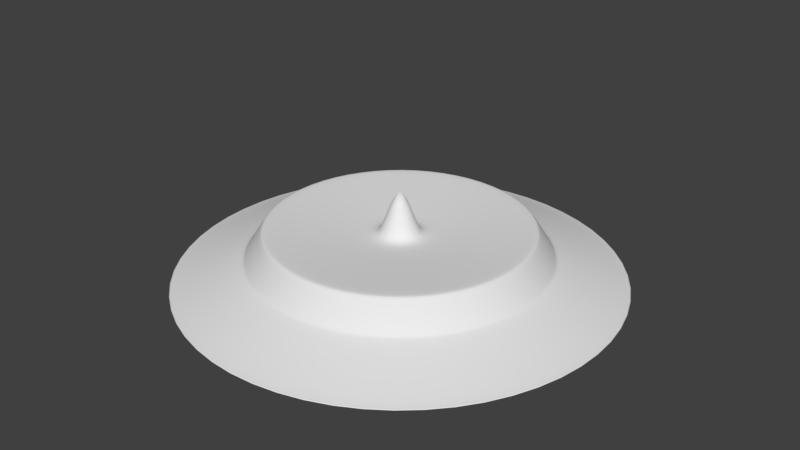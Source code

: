 # Source: peonzapinchos_top.blend  (saved by Blender 2.78.0; exported with 4.5.12 LTS)
import bpy
from mathutils import Matrix  # noqa: F401  (used for matrix-valued properties, if any)

bpy.ops.wm.read_factory_settings(use_empty=True)
scene = bpy.context.scene
scene.name = 'Scene'

# ---- collections
col_collection_1 = bpy.data.collections.new('Collection 1'); scene.collection.children.link(col_collection_1)

# ---- world
world_world = bpy.data.worlds.new('World'); scene.world = world_world
world_world.color = (0.05088, 0.05088, 0.05088)
world_world.use_sun_shadow = False
world_world.sun_shadow_jitter_overblur = 0.0
world_world.cycles.sampling_method = 'MANUAL'

# ---- meshes
me_cone_002 = bpy.data.meshes.new('Cone.002')
me_cone_002.from_pydata([(-7.527e-08, 0.8779, -0.1488), (0.3809, 0.791, -0.1488), (0.6864, 0.5474, -0.1488), (0.8559, 0.1953, -0.1488), (0.8559, -0.1953, -0.1488), (0.6864, -0.5474, -0.1488), (0.3809, -0.791, -0.1488), (5.729e-08, -0.8779, -0.1488), (-8.506e-08, 1.0, 0.03982), (-0.3809, -0.791, -0.1488), (-0.6864, -0.5474, -0.1488), (-0.8559, -0.1953, -0.1488), (-0.8559, 0.1953, -0.1488), (-0.6864, 0.5474, -0.1488), (-0.3809, 0.791, -0.1488), (0.4339, 0.901, 0.03982), (0.7818, 0.6235, 0.03982), (0.9749, 0.2225, 0.03982), (0.9749, -0.2225, 0.03982), (0.7818, -0.6235, 0.03982), (0.4339, -0.901, 0.03982), (6.594e-08, -1.0, 0.03982), (-0.4339, -0.901, 0.03982), (-0.7818, -0.6235, 0.03982), (-0.9749, -0.2225, 0.03982), (-0.9749, 0.2225, 0.03982), (-0.7818, 0.6235, 0.03982), (-0.4339, 0.901, 0.03982), (-0.05574, -0.1157, -0.09654), (3.228e-09, -0.1285, -0.09654), (-0.1253, 0.02859, -0.09654), (-0.1253, -0.02859, -0.09654), (-5.711e-08, -3.314e-08, -0.4951), (-0.05574, 0.1157, -0.09654), (0.1004, 0.0801, -0.09654), (0.05574, 0.1157, -0.09654), (0.1004, -0.0801, -0.09654), (0.1253, -0.02859, -0.09654), (0.05574, -0.1157, -0.09654), (-0.1004, -0.0801, -0.09654), (-0.1004, 0.0801, -0.09654), (-1.617e-08, 0.1285, -0.09654), (0.1253, 0.02859, -0.09654), (0.07222, 0.15, -0.09918), (0.1301, -0.1038, -0.09918), (-1.917e-08, 0.1664, -0.09918), (0.1623, -0.03704, -0.09918), (-0.1301, -0.1038, -0.09918), (-0.07222, 0.15, -0.09918), (5.967e-09, -0.1664, -0.09918), (-0.07222, -0.15, -0.09918), (0.1301, 0.1038, -0.09918), (-0.1301, 0.1038, -0.09918), (0.07222, -0.15, -0.09918), (-0.1623, -0.03704, -0.09918), (0.1623, 0.03704, -0.09918), (-0.1623, 0.03704, -0.09918), (-7.217e-08, 0.8386, -0.146), (0.8175, -0.1866, -0.146), (-0.6556, -0.5228, -0.146), (-0.3638, 0.7555, -0.146), (5.445e-08, -0.8386, -0.146), (0.6556, 0.5228, -0.146), (0.3638, -0.7555, -0.146), (-0.8175, -0.1866, -0.146), (0.8175, 0.1866, -0.146), (-0.8175, 0.1866, -0.146), (0.3638, 0.7555, -0.146), (0.6556, -0.5228, -0.146), (-0.3638, -0.7555, -0.146), (-0.6556, 0.5228, -0.146), (0.8711, -0.1988, -0.1246), (0.8711, 0.1988, -0.1246), (-0.8711, 0.1988, -0.1246), (-0.8711, -0.1988, -0.1246), (0.3877, 0.8051, -0.1246), (-7.652e-08, 0.8935, -0.1246), (-0.3877, -0.8051, -0.1246), (5.84e-08, -0.8935, -0.1246), (0.6986, -0.5571, -0.1246), (-0.6986, 0.5571, -0.1246), (0.6986, 0.5571, -0.1246), (-0.6986, -0.5571, -0.1246), (0.3877, -0.8051, -0.1246), (-0.3877, 0.8051, -0.1246), (0.9583, -0.2187, 0.01353), (-0.9583, 0.2187, 0.01353), (0.4265, 0.8856, 0.01353), (-0.4265, -0.8856, 0.01353), (0.7685, -0.6129, 0.01353), (-0.7685, 0.6129, 0.01353), (0.7685, 0.6129, 0.01353), (-0.7685, -0.6129, 0.01353), (0.4265, -0.8856, 0.01353), (-0.4265, 0.8856, 0.01353), (0.9583, 0.2187, 0.01353), (-0.9583, -0.2187, 0.01353), (-8.369e-08, 0.983, 0.01353), (6.473e-08, -0.983, 0.01353), (6.732e-08, -1.022, 0.04699), (0.4436, -0.9212, 0.04699), (0.7994, -0.6375, 0.04699), (-0.9968, -0.2275, 0.04699), (-0.7994, -0.6375, 0.04699), (0.7994, 0.6375, 0.04699), (0.4436, 0.9212, 0.04699), (-8.707e-08, 1.022, 0.04699), (-0.4436, 0.9212, 0.04699), (-0.7994, 0.6375, 0.04699), (0.9968, -0.2275, 0.04699), (-0.4436, -0.9212, 0.04699), (-0.9968, 0.2275, 0.04699), (0.9968, 0.2275, 0.04699), (9.279e-08, -1.438, 0.1795), (-1.402, -0.32, 0.1795), (1.124, 0.8966, 0.1795), (-1.243e-07, 1.438, 0.1795), (0.6239, -1.296, 0.1795), (1.124, -0.8966, 0.1795), (-1.124, -0.8966, 0.1795), (0.6239, 1.296, 0.1795), (-0.6239, 1.296, 0.1795), (-1.124, 0.8966, 0.1795), (1.402, -0.32, 0.1795), (-0.6239, -1.296, 0.1795), (-1.402, 0.32, 0.1795), (1.402, 0.32, 0.1795), (9.575e-08, -1.484, 0.1853), (-1.447, -0.3303, 0.1853), (1.16, 0.9254, 0.1853), (-1.284e-07, 1.484, 0.1853), (0.644, -1.337, 0.1853), (1.16, -0.9254, 0.1853), (-1.16, -0.9254, 0.1853), (0.644, 1.337, 0.1853), (-0.644, 1.337, 0.1853), (-1.16, 0.9254, 0.1853), (1.447, -0.3303, 0.1853), (-0.644, -1.337, 0.1853), (-1.447, 0.3303, 0.1853), (1.447, 0.3303, 0.1853), (9.575e-08, -1.484, 0.1853), (-1.447, -0.3303, 0.1853), (1.16, 0.9254, 0.1853), (-1.284e-07, 1.484, 0.1853), (0.644, -1.337, 0.1853), (1.16, -0.9254, 0.1853), (-1.16, -0.9254, 0.1853), (0.644, 1.337, 0.1853), (-0.644, 1.337, 0.1853), (-1.16, 0.9254, 0.1853), (1.447, -0.3303, 0.1853), (-0.644, -1.337, 0.1853), (-1.447, 0.3303, 0.1853), (1.447, 0.3303, 0.1853)], [], [(92, 23, 24, 96), (91, 16, 17, 95), (94, 27, 8, 97), (90, 26, 27, 94), (89, 19, 20, 93), (88, 22, 23, 92), (87, 15, 16, 91), (86, 25, 26, 90), (85, 18, 19, 89), (98, 21, 22, 88), (97, 8, 15, 87), (96, 24, 25, 86), (95, 17, 18, 85), (51, 34, 35, 43), (93, 20, 21, 98), (54, 31, 39, 47), (55, 42, 34, 51), (45, 41, 33, 48), (48, 33, 40, 52), (53, 38, 36, 44), (47, 39, 28, 50), (41, 32, 33), (49, 29, 38, 53), (46, 37, 42, 55), (56, 30, 31, 54), (43, 35, 41, 45), (50, 28, 29, 49), (44, 36, 37, 46), (52, 40, 30, 56), (28, 32, 29), (36, 32, 37), (35, 32, 41), (33, 32, 40), (37, 32, 42), (38, 32, 36), (40, 32, 30), (29, 32, 38), (42, 32, 34), (39, 32, 28), (31, 32, 39), (30, 32, 31), (34, 32, 35), (70, 52, 56, 66), (68, 44, 46, 58), (69, 50, 49, 61), (67, 43, 45, 57), (66, 56, 54, 64), (58, 46, 55, 65), (61, 49, 53, 63), (59, 47, 50, 69), (63, 53, 44, 68), (60, 48, 52, 70), (57, 45, 48, 60), (65, 55, 51, 62), (64, 54, 47, 59), (62, 51, 43, 67), (2, 62, 67, 1), (11, 64, 59, 10), (3, 65, 62, 2), (0, 57, 60, 14), (14, 60, 70, 13), (6, 63, 68, 5), (10, 59, 69, 9), (7, 61, 63, 6), (4, 58, 65, 3), (12, 66, 64, 11), (1, 67, 57, 0), (9, 69, 61, 7), (5, 68, 58, 4), (13, 70, 66, 12), (6, 83, 78, 7), (3, 72, 71, 4), (11, 74, 73, 12), (0, 76, 75, 1), (7, 78, 77, 9), (4, 71, 79, 5), (12, 73, 80, 13), (1, 75, 81, 2), (9, 77, 82, 10), (5, 79, 83, 6), (13, 80, 84, 14), (14, 84, 76, 0), (2, 81, 72, 3), (10, 82, 74, 11), (83, 93, 98, 78), (72, 95, 85, 71), (74, 96, 86, 73), (76, 97, 87, 75), (78, 98, 88, 77), (71, 85, 89, 79), (73, 86, 90, 80), (75, 87, 91, 81), (77, 88, 92, 82), (79, 89, 93, 83), (80, 90, 94, 84), (84, 94, 97, 76), (81, 91, 95, 72), (82, 92, 96, 74), (16, 104, 112, 17), (24, 102, 111, 25), (21, 99, 110, 22), (17, 112, 109, 18), (25, 111, 108, 26), (8, 106, 105, 15), (22, 110, 103, 23), (18, 109, 101, 19), (26, 108, 107, 27), (27, 107, 106, 8), (15, 105, 104, 16), (23, 103, 102, 24), (19, 101, 100, 20), (20, 100, 99, 21), (104, 115, 126, 112), (102, 114, 125, 111), (99, 113, 124, 110), (112, 126, 123, 109), (111, 125, 122, 108), (106, 116, 120, 105), (110, 124, 119, 103), (109, 123, 118, 101), (108, 122, 121, 107), (107, 121, 116, 106), (105, 120, 115, 104), (103, 119, 114, 102), (101, 118, 117, 100), (100, 117, 113, 99), (115, 129, 140, 126), (114, 128, 139, 125), (113, 127, 138, 124), (126, 140, 137, 123), (125, 139, 136, 122), (116, 130, 134, 120), (124, 138, 133, 119), (123, 137, 132, 118), (122, 136, 135, 121), (121, 135, 130, 116), (120, 134, 129, 115), (119, 133, 128, 114), (118, 132, 131, 117), (117, 131, 127, 113), (130, 135, 149, 144), (138, 127, 141, 152), (129, 134, 148, 143), (137, 140, 154, 151), (128, 133, 147, 142), (136, 139, 153, 150), (131, 132, 146, 145), (134, 130, 144, 148), (127, 131, 145, 141), (133, 138, 152, 147), (132, 137, 151, 146), (140, 129, 143, 154), (135, 136, 150, 149), (139, 128, 142, 153), (143, 148, 144, 149, 150, 153, 142, 147, 152, 141, 145, 146, 151, 154)])
me_cone_002.polygons.foreach_set('use_smooth', [True] * 155)
_uv = me_cone_002.uv_layers.new(name='UVMap')
_uv.uv.foreach_set('vector', [0.8922, 0.4454, 0.8922, 0.4439, 0.9134, 0.4465, 0.9131, 0.4479, 0.806, 0.5432, 0.8046, 0.5434, 0.8044, 0.522, 0.8059, 0.5222, 0.9638, 0.4831, 0.9651, 0.4823, 0.975, 0.5012, 0.9735, 0.5018, 0.95, 0.4674, 0.951, 0.4662, 0.9651, 0.4823, 0.9638, 0.4831, 0.8206, 0.4831, 0.8193, 0.4823, 0.8335, 0.4662, 0.8345, 0.4674, 0.8714, 0.4479, 0.871, 0.4465, 0.8922, 0.4439, 0.8922, 0.4454, 0.9785, 0.5222, 0.98, 0.522, 0.9799, 0.5434, 0.9784, 0.5432, 0.9327, 0.4554, 0.9334, 0.4541, 0.951, 0.4662, 0.95, 0.4674, 0.8109, 0.5018, 0.8095, 0.5012, 0.8193, 0.4823, 0.8206, 0.4831, 0.8517, 0.4554, 0.851, 0.4541, 0.871, 0.4465, 0.8714, 0.4479, 0.9735, 0.5018, 0.975, 0.5012, 0.98, 0.522, 0.9785, 0.5222, 0.9131, 0.4479, 0.9134, 0.4465, 0.9334, 0.4541, 0.9327, 0.4554, 0.8059, 0.5222, 0.8044, 0.522, 0.8095, 0.5012, 0.8109, 0.5018, 0.4431, 0.4223, 0.4419, 0.4209, 0.4436, 0.4188, 0.4453, 0.4195, 0.8345, 0.4674, 0.8335, 0.4662, 0.851, 0.4541, 0.8517, 0.4554, 0.4363, 0.4083, 0.4367, 0.4101, 0.4342, 0.4113, 0.4331, 0.4098, 0.4398, 0.4239, 0.4394, 0.4221, 0.4419, 0.421, 0.443, 0.4224, 0.4461, 0.4161, 0.4442, 0.4161, 0.4436, 0.4134, 0.4453, 0.4126, 0.4453, 0.4126, 0.4436, 0.4134, 0.4419, 0.4113, 0.443, 0.4098, 0.4308, 0.4195, 0.4325, 0.4188, 0.4342, 0.4209, 0.433, 0.4223, 0.4331, 0.4098, 0.4342, 0.4113, 0.4325, 0.4134, 0.4308, 0.4126, 0.8256, 0.1694, 0.8442, 0.1494, 0.8285, 0.1718, 0.43, 0.4161, 0.4319, 0.4161, 0.4325, 0.4188, 0.4308, 0.4195, 0.4362, 0.4239, 0.4366, 0.4221, 0.4394, 0.4221, 0.4398, 0.4239, 0.4398, 0.4083, 0.4394, 0.4101, 0.4367, 0.4101, 0.4363, 0.4083, 0.4453, 0.4195, 0.4436, 0.4188, 0.4442, 0.4161, 0.4461, 0.4161, 0.4308, 0.4126, 0.4325, 0.4134, 0.4319, 0.4161, 0.43, 0.4161, 0.433, 0.4223, 0.4342, 0.4209, 0.4366, 0.4221, 0.4362, 0.4239, 0.443, 0.4098, 0.4419, 0.4113, 0.4394, 0.4101, 0.4398, 0.4083, 0.8461, 0.1767, 0.8442, 0.1494, 0.8498, 0.1762, 0.8568, 0.1737, 0.8442, 0.1494, 0.86, 0.1718, 0.823, 0.1667, 0.8442, 0.1494, 0.8256, 0.1694, 0.8285, 0.1718, 0.8442, 0.1494, 0.8317, 0.1737, 0.86, 0.1718, 0.8442, 0.1494, 0.8629, 0.1694, 0.8534, 0.1752, 0.8442, 0.1494, 0.8568, 0.1737, 0.8317, 0.1737, 0.8442, 0.1494, 0.8351, 0.1752, 0.8498, 0.1762, 0.8442, 0.1494, 0.8534, 0.1752, 0.8629, 0.1694, 0.8442, 0.1494, 0.8655, 0.1667, 0.8424, 0.1767, 0.8442, 0.1494, 0.8461, 0.1767, 0.8387, 0.1762, 0.8442, 0.1494, 0.8424, 0.1767, 0.8351, 0.1752, 0.8442, 0.1494, 0.8387, 0.1762, 0.8209, 0.1636, 0.8442, 0.1494, 0.823, 0.1667, 0.6669, 0.6615, 0.6468, 0.6869, 0.6436, 0.6853, 0.6508, 0.6538, 0.6164, 0.7245, 0.6368, 0.6994, 0.64, 0.7009, 0.6325, 0.7324, 0.6055, 0.6755, 0.6346, 0.6896, 0.6338, 0.6931, 0.6014, 0.693, 0.6783, 0.7105, 0.649, 0.6966, 0.6498, 0.6931, 0.6822, 0.693, 0.6508, 0.6538, 0.6436, 0.6853, 0.64, 0.6853, 0.6328, 0.6538, 0.6325, 0.7324, 0.64, 0.7009, 0.6435, 0.701, 0.6505, 0.7326, 0.6014, 0.693, 0.6338, 0.6931, 0.6346, 0.6966, 0.6054, 0.7105, 0.6167, 0.6615, 0.6368, 0.6869, 0.6346, 0.6896, 0.6055, 0.6755, 0.6054, 0.7105, 0.6346, 0.6966, 0.6368, 0.6994, 0.6164, 0.7245, 0.6781, 0.6755, 0.649, 0.6896, 0.6468, 0.6869, 0.6669, 0.6615, 0.6822, 0.693, 0.6498, 0.6931, 0.649, 0.6896, 0.6781, 0.6755, 0.6505, 0.7326, 0.6435, 0.701, 0.6467, 0.6994, 0.6667, 0.7249, 0.6328, 0.6538, 0.64, 0.6853, 0.6368, 0.6869, 0.6167, 0.6615, 0.6672, 0.7245, 0.6468, 0.6994, 0.649, 0.6966, 0.6783, 0.7105, 0.0769, 0.9561, 0.0769, 0.9542, 0.09435, 0.9501, 0.09518, 0.9518, 0.09518, 0.8758, 0.09435, 0.8775, 0.0769, 0.8735, 0.0769, 0.8716, 0.058, 0.9517, 0.05884, 0.95, 0.07627, 0.9542, 0.07625, 0.9561, 0.1098, 0.9401, 0.1083, 0.9389, 0.1161, 0.9228, 0.1179, 0.9232, 0.1179, 0.9232, 0.1161, 0.9228, 0.1161, 0.9049, 0.1179, 0.9044, 0.03561, 0.9041, 0.03745, 0.9046, 0.03731, 0.9225, 0.03546, 0.9229, 0.0769, 0.8716, 0.0769, 0.8735, 0.05941, 0.8774, 0.05859, 0.8757, 0.04386, 0.8873, 0.04533, 0.8885, 0.03745, 0.9046, 0.03561, 0.9041, 0.04345, 0.9399, 0.04494, 0.9387, 0.05884, 0.95, 0.058, 0.9517, 0.1098, 0.8875, 0.1083, 0.8887, 0.09435, 0.8775, 0.09518, 0.8758, 0.09518, 0.9518, 0.09435, 0.9501, 0.1083, 0.9389, 0.1098, 0.9401, 0.05859, 0.8757, 0.05941, 0.8774, 0.04533, 0.8885, 0.04386, 0.8873, 0.03546, 0.9229, 0.03731, 0.9225, 0.04494, 0.9387, 0.04345, 0.9399, 0.1179, 0.9044, 0.1161, 0.9049, 0.1083, 0.8887, 0.1098, 0.8875, 0.8406, 0.4743, 0.8397, 0.4733, 0.8554, 0.4624, 0.8561, 0.4636, 0.8152, 0.5233, 0.8138, 0.5231, 0.8183, 0.5045, 0.8196, 0.505, 0.9108, 0.4569, 0.9112, 0.4556, 0.929, 0.4624, 0.9284, 0.4636, 0.9648, 0.505, 0.9661, 0.5045, 0.9706, 0.5231, 0.9693, 0.5233, 0.8561, 0.4636, 0.8554, 0.4624, 0.8733, 0.4556, 0.8736, 0.4569, 0.8196, 0.505, 0.8183, 0.5045, 0.8271, 0.4876, 0.8282, 0.4884, 0.9284, 0.4636, 0.929, 0.4624, 0.9447, 0.4733, 0.9438, 0.4743, 0.9693, 0.5233, 0.9706, 0.5231, 0.9705, 0.5422, 0.9692, 0.542, 0.8736, 0.4569, 0.8733, 0.4556, 0.8922, 0.4533, 0.8922, 0.4547, 0.8282, 0.4884, 0.8271, 0.4876, 0.8397, 0.4733, 0.8406, 0.4743, 0.9438, 0.4743, 0.9447, 0.4733, 0.9573, 0.4876, 0.9562, 0.4884, 0.9562, 0.4884, 0.9573, 0.4876, 0.9661, 0.5045, 0.9648, 0.505, 0.8153, 0.542, 0.8139, 0.5422, 0.8138, 0.5231, 0.8152, 0.5233, 0.8922, 0.4547, 0.8922, 0.4533, 0.9112, 0.4556, 0.9108, 0.4569, 0.8397, 0.4733, 0.8345, 0.4674, 0.8517, 0.4554, 0.8554, 0.4624, 0.8138, 0.5231, 0.8059, 0.5222, 0.8109, 0.5018, 0.8183, 0.5045, 0.9112, 0.4556, 0.9131, 0.4479, 0.9327, 0.4554, 0.929, 0.4624, 0.9661, 0.5045, 0.9735, 0.5018, 0.9785, 0.5222, 0.9706, 0.5231, 0.8554, 0.4624, 0.8517, 0.4554, 0.8714, 0.4479, 0.8733, 0.4556, 0.8183, 0.5045, 0.8109, 0.5018, 0.8206, 0.4831, 0.8271, 0.4876, 0.929, 0.4624, 0.9327, 0.4554, 0.95, 0.4674, 0.9447, 0.4733, 0.9706, 0.5231, 0.9785, 0.5222, 0.9784, 0.5432, 0.9705, 0.5422, 0.8733, 0.4556, 0.8714, 0.4479, 0.8922, 0.4454, 0.8922, 0.4533, 0.8271, 0.4876, 0.8206, 0.4831, 0.8345, 0.4674, 0.8397, 0.4733, 0.9447, 0.4733, 0.95, 0.4674, 0.9638, 0.4831, 0.9573, 0.4876, 0.9573, 0.4876, 0.9638, 0.4831, 0.9735, 0.5018, 0.9661, 0.5045, 0.8139, 0.5422, 0.806, 0.5432, 0.8059, 0.5222, 0.8138, 0.5231, 0.8922, 0.4533, 0.8922, 0.4454, 0.9131, 0.4479, 0.9112, 0.4556, 0.1601, 0.5885, 0.1612, 0.5889, 0.1492, 0.6072, 0.1484, 0.6063, 0.07261, 0.5403, 0.0717, 0.5397, 0.08818, 0.5253, 0.08873, 0.5263, 0.07261, 0.6006, 0.07171, 0.6013, 0.06265, 0.5814, 0.06376, 0.5812, 0.1484, 0.6063, 0.1492, 0.6072, 0.1308, 0.6189, 0.1304, 0.6178, 0.08873, 0.5263, 0.08818, 0.5253, 0.1091, 0.5191, 0.1092, 0.5202, 0.1484, 0.5346, 0.1492, 0.5338, 0.1612, 0.5521, 0.1601, 0.5525, 0.06376, 0.5812, 0.06265, 0.5814, 0.06265, 0.5596, 0.06376, 0.5598, 0.1304, 0.6178, 0.1308, 0.6189, 0.1091, 0.6219, 0.1092, 0.6207, 0.1092, 0.5202, 0.1091, 0.5191, 0.1308, 0.5221, 0.1304, 0.5232, 0.1304, 0.5232, 0.1308, 0.5221, 0.1492, 0.5338, 0.1484, 0.5346, 0.1601, 0.5525, 0.1612, 0.5521, 0.1645, 0.5737, 0.1633, 0.5736, 0.06376, 0.5598, 0.06265, 0.5596, 0.0717, 0.5397, 0.07261, 0.5403, 0.1092, 0.6207, 0.1091, 0.6219, 0.08819, 0.6156, 0.08873, 0.6146, 0.08873, 0.6146, 0.08819, 0.6156, 0.07171, 0.6013, 0.07261, 0.6006, 0.3697, 0.1315, 0.3796, 0.15, 0.35, 0.1584, 0.3487, 0.1375, 0.3345, 0.03565, 0.3301, 0.01518, 0.3608, 0.01518, 0.3564, 0.03565, 0.2941, 0.08213, 0.2732, 0.08055, 0.282, 0.0511, 0.3003, 0.06119, 0.3487, 0.1375, 0.35, 0.1584, 0.3196, 0.1537, 0.3271, 0.1342, 0.3564, 0.03565, 0.3608, 0.01518, 0.3888, 0.02792, 0.3763, 0.04471, 0.3969, 0.08213, 0.4177, 0.08055, 0.4135, 0.111, 0.3939, 0.1038, 0.3003, 0.06119, 0.282, 0.0511, 0.3021, 0.02792, 0.3147, 0.04471, 0.3271, 0.1342, 0.3196, 0.1537, 0.2939, 0.1369, 0.3088, 0.1222, 0.3763, 0.04471, 0.3888, 0.02792, 0.409, 0.0511, 0.3906, 0.06119, 0.3906, 0.06119, 0.409, 0.0511, 0.4177, 0.08055, 0.3969, 0.08213, 0.3939, 0.1038, 0.4135, 0.111, 0.3971, 0.1369, 0.3821, 0.1222, 0.3147, 0.04471, 0.3021, 0.02792, 0.3301, 0.01518, 0.3345, 0.03565, 0.3088, 0.1222, 0.2939, 0.1369, 0.2774, 0.111, 0.2971, 0.1038, 0.2971, 0.1038, 0.2774, 0.111, 0.2732, 0.08055, 0.2941, 0.08213, 0.1132, 0.1792, 0.1136, 0.1814, 0.08193, 0.1806, 0.08248, 0.1784, 0.1149, 0.04306, 0.1154, 0.04088, 0.144, 0.05454, 0.1426, 0.05629, 0.03708, 0.08019, 0.03507, 0.0792, 0.05502, 0.05454, 0.05641, 0.05629, 0.08248, 0.1784, 0.08193, 0.1806, 0.05365, 0.1662, 0.05508, 0.1645, 0.1426, 0.05629, 0.144, 0.05454, 0.1639, 0.0792, 0.1619, 0.08019, 0.1627, 0.1401, 0.1647, 0.1411, 0.1454, 0.1662, 0.1439, 0.1645, 0.05641, 0.05629, 0.05502, 0.05454, 0.08365, 0.04088, 0.08414, 0.04306, 0.05508, 0.1645, 0.05365, 0.1662, 0.03431, 0.1411, 0.03634, 0.1401, 0.1619, 0.08019, 0.1639, 0.0792, 0.1713, 0.11, 0.1691, 0.1101, 0.1691, 0.1101, 0.1713, 0.11, 0.1647, 0.1411, 0.1627, 0.1401, 0.1439, 0.1645, 0.1454, 0.1662, 0.1171, 0.1806, 0.1165, 0.1784, 0.08414, 0.04306, 0.08365, 0.04088, 0.1154, 0.04088, 0.1149, 0.04306, 0.03634, 0.1401, 0.03431, 0.1411, 0.02769, 0.11, 0.02992, 0.1101, 0.02992, 0.1101, 0.02769, 0.11, 0.03507, 0.0792, 0.03708, 0.08019, 0.1647, 0.1411, 0.1713, 0.11, 0.1713, 0.11, 0.1647, 0.1411, 0.05502, 0.05454, 0.03507, 0.0792, 0.03507, 0.0792, 0.05502, 0.05454, 0.1171, 0.1806, 0.1454, 0.1662, 0.1454, 0.1662, 0.1171, 0.1806, 0.05365, 0.1662, 0.08193, 0.1806, 0.08193, 0.1806, 0.05365, 0.1662, 0.1154, 0.04088, 0.08365, 0.04088, 0.08365, 0.04088, 0.1154, 0.04088, 0.1639, 0.0792, 0.144, 0.05454, 0.144, 0.05454, 0.1639, 0.0792, 0.02769, 0.11, 0.03431, 0.1411, 0.03431, 0.1411, 0.02769, 0.11, 0.1454, 0.1662, 0.1647, 0.1411, 0.1647, 0.1411, 0.1454, 0.1662, 0.03507, 0.0792, 0.02769, 0.11, 0.02769, 0.11, 0.03507, 0.0792, 0.08365, 0.04088, 0.05502, 0.05454, 0.05502, 0.05454, 0.08365, 0.04088, 0.03431, 0.1411, 0.05365, 0.1662, 0.05365, 0.1662, 0.03431, 0.1411, 0.08193, 0.1806, 0.1136, 0.1814, 0.1136, 0.1814, 0.08193, 0.1806, 0.1713, 0.11, 0.1639, 0.0792, 0.1639, 0.0792, 0.1713, 0.11, 0.144, 0.05454, 0.1154, 0.04088, 0.1154, 0.04088, 0.144, 0.05454, 0.1171, 0.1806, 0.1454, 0.1662, 0.1647, 0.1411, 0.1713, 0.11, 0.1639, 0.0792, 0.144, 0.05454, 0.1154, 0.04088, 0.08365, 0.04088, 0.05502, 0.05454, 0.03507, 0.0792, 0.02769, 0.11, 0.03431, 0.1411, 0.05365, 0.1662, 0.08193, 0.1806])
me_cone_002.use_remesh_preserve_volume = False
me_cone_002.use_remesh_preserve_attributes = False
me_cone_002.use_mirror_vertex_groups = False
me_cone_002.update()

# ---- objects
ob_cone = bpy.data.objects.new('Cone', me_cone_002)

# ---- transforms, parenting, visibility, modifiers, constraints
ob_cone.location = (8.691e-08, -2.758e-07, 1.785)
ob_cone.rotation_euler = (3.142, -0.0, 0.0)
ob_cone.lineart.crease_threshold = 0.0
_m = ob_cone.modifiers.new('Subsurf', 'SUBSURF')
_m.uv_smooth = 'PRESERVE_CORNERS'
_m.quality = 2
_m.levels = 2
_m.show_only_control_edges = False

# ---- collection membership
col_collection_1.objects.link(ob_cone)

# ---- scene / render settings (as saved in the file)
scene.frame_start = 1; scene.frame_end = 250; scene.frame_set(0)
scene.render.engine = 'BLENDER_EEVEE_NEXT'
scene.render.resolution_percentage = 50
scene.render.dither_intensity = 0.0
scene.cycles.use_denoising = False
scene.cycles.samples = 128
scene.cycles.sampling_pattern = 'TABULATED_SOBOL'
scene.cycles.light_sampling_threshold = 0.0
scene.cycles.use_adaptive_sampling = False
scene.cycles.use_light_tree = False
scene.cycles.blur_glossy = 0.0
scene.cycles.sample_clamp_indirect = 0.0
scene.view_settings.view_transform = 'Standard'
bpy.context.view_layer.update()

# ---- added for rendering (the .blend has no active camera and no usable light): camera, sun
cam_auto = bpy.data.cameras.new('AutoCamera')
cam_auto.lens = 50.0
cam_auto.sensor_width = 36.0
cam_auto.clip_end = 1000.0
ob_auto_camera = bpy.data.objects.new('AutoCamera', cam_auto)
scene.collection.objects.link(ob_auto_camera)
ob_auto_camera.location = (3.8871, -4.66452, 5.0499)
ob_auto_camera.rotation_euler = (1.09748, -7.21219e-08, 0.694738)
scene.camera = ob_auto_camera
light_auto_sun = bpy.data.lights.new('AutoSun', 'SUN')
light_auto_sun.energy = 3.0
light_auto_sun.angle = 0.0523599
ob_auto_sun = bpy.data.objects.new('AutoSun', light_auto_sun)
scene.collection.objects.link(ob_auto_sun)
ob_auto_sun.rotation_euler = (0.872665, 0.174533, 0.523599)
bpy.context.view_layer.update()
